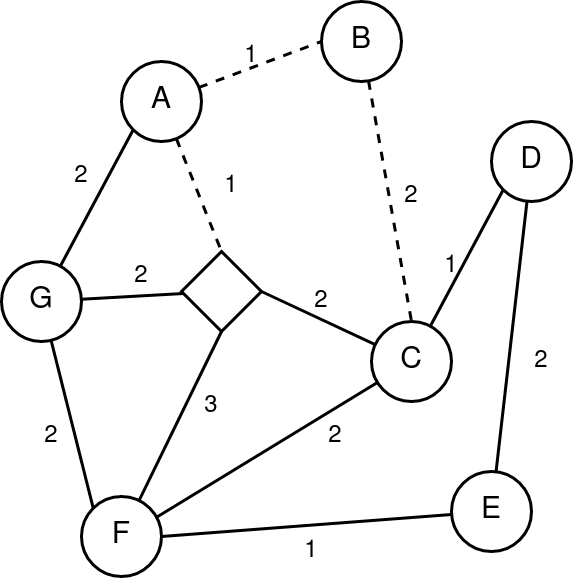

The diagram above was exported from draw.io. Its source (the exported page's mxGraphModel, read from the mxfile embedded in the PNG):
<mxGraphModel dx="1434" dy="795" grid="1" gridSize="10" guides="1" tooltips="1" connect="1" arrows="1" fold="1" page="1" pageScale="1" pageWidth="827" pageHeight="1169" math="0" shadow="0">
  <root>
    <mxCell id="0" />
    <mxCell id="1" parent="0" />
    <mxCell id="p1D42djQHFPh1vUhrP5I-30" value="" style="edgeStyle=none;rounded=0;orthogonalLoop=1;jettySize=auto;html=1;endArrow=none;endFill=0;strokeWidth=3;" parent="1" source="p1D42djQHFPh1vUhrP5I-1" target="p1D42djQHFPh1vUhrP5I-29" edge="1">
      <mxGeometry relative="1" as="geometry" />
    </mxCell>
    <mxCell id="p1D42djQHFPh1vUhrP5I-1" value="" style="rhombus;whiteSpace=wrap;html=1;strokeWidth=3;" parent="1" vertex="1">
      <mxGeometry x="260" y="300" width="80" height="80" as="geometry" />
    </mxCell>
    <mxCell id="p1D42djQHFPh1vUhrP5I-27" style="edgeStyle=none;rounded=0;orthogonalLoop=1;jettySize=auto;html=1;endArrow=none;endFill=0;strokeWidth=3;" parent="1" source="p1D42djQHFPh1vUhrP5I-2" target="p1D42djQHFPh1vUhrP5I-5" edge="1">
      <mxGeometry relative="1" as="geometry" />
    </mxCell>
    <mxCell id="p1D42djQHFPh1vUhrP5I-2" value="&lt;font style=&quot;font-size: 30px;&quot;&gt;D&lt;/font&gt;" style="ellipse;whiteSpace=wrap;html=1;aspect=fixed;strokeWidth=3;" parent="1" vertex="1">
      <mxGeometry x="570" y="170" width="80" height="80" as="geometry" />
    </mxCell>
    <mxCell id="p1D42djQHFPh1vUhrP5I-16" style="edgeStyle=none;rounded=0;orthogonalLoop=1;jettySize=auto;html=1;entryX=0.5;entryY=0;entryDx=0;entryDy=0;endArrow=none;endFill=0;strokeWidth=3;dashed=1;" parent="1" source="p1D42djQHFPh1vUhrP5I-3" target="p1D42djQHFPh1vUhrP5I-6" edge="1">
      <mxGeometry relative="1" as="geometry" />
    </mxCell>
    <mxCell id="p1D42djQHFPh1vUhrP5I-3" value="&lt;font style=&quot;font-size: 30px;&quot;&gt;B&lt;/font&gt;" style="ellipse;whiteSpace=wrap;html=1;aspect=fixed;strokeWidth=3;" parent="1" vertex="1">
      <mxGeometry x="400" y="50" width="80" height="80" as="geometry" />
    </mxCell>
    <mxCell id="p1D42djQHFPh1vUhrP5I-14" style="edgeStyle=none;rounded=0;orthogonalLoop=1;jettySize=auto;html=1;entryX=0.5;entryY=0;entryDx=0;entryDy=0;endArrow=none;endFill=0;strokeWidth=3;dashed=1;" parent="1" source="p1D42djQHFPh1vUhrP5I-4" target="p1D42djQHFPh1vUhrP5I-1" edge="1">
      <mxGeometry relative="1" as="geometry" />
    </mxCell>
    <mxCell id="p1D42djQHFPh1vUhrP5I-15" style="edgeStyle=none;rounded=0;orthogonalLoop=1;jettySize=auto;html=1;entryX=0;entryY=0.5;entryDx=0;entryDy=0;endArrow=none;endFill=0;strokeWidth=3;dashed=1;" parent="1" source="p1D42djQHFPh1vUhrP5I-4" target="p1D42djQHFPh1vUhrP5I-3" edge="1">
      <mxGeometry relative="1" as="geometry" />
    </mxCell>
    <mxCell id="p1D42djQHFPh1vUhrP5I-4" value="&lt;font style=&quot;font-size: 30px;&quot;&gt;A&lt;/font&gt;" style="ellipse;whiteSpace=wrap;html=1;aspect=fixed;strokeWidth=3;" parent="1" vertex="1">
      <mxGeometry x="200" y="110" width="80" height="80" as="geometry" />
    </mxCell>
    <mxCell id="p1D42djQHFPh1vUhrP5I-21" style="edgeStyle=none;rounded=0;orthogonalLoop=1;jettySize=auto;html=1;entryX=1;entryY=0.5;entryDx=0;entryDy=0;endArrow=none;endFill=0;strokeWidth=3;" parent="1" source="p1D42djQHFPh1vUhrP5I-5" target="p1D42djQHFPh1vUhrP5I-7" edge="1">
      <mxGeometry relative="1" as="geometry" />
    </mxCell>
    <mxCell id="p1D42djQHFPh1vUhrP5I-5" value="&lt;font style=&quot;font-size: 30px;&quot;&gt;E&lt;/font&gt;" style="ellipse;whiteSpace=wrap;html=1;aspect=fixed;strokeWidth=3;" parent="1" vertex="1">
      <mxGeometry x="530" y="520" width="80" height="80" as="geometry" />
    </mxCell>
    <mxCell id="p1D42djQHFPh1vUhrP5I-17" style="edgeStyle=none;rounded=0;orthogonalLoop=1;jettySize=auto;html=1;entryX=0;entryY=1;entryDx=0;entryDy=0;endArrow=none;endFill=0;strokeWidth=3;" parent="1" source="p1D42djQHFPh1vUhrP5I-6" target="p1D42djQHFPh1vUhrP5I-2" edge="1">
      <mxGeometry relative="1" as="geometry" />
    </mxCell>
    <mxCell id="p1D42djQHFPh1vUhrP5I-19" style="edgeStyle=none;rounded=0;orthogonalLoop=1;jettySize=auto;html=1;entryX=1;entryY=0.5;entryDx=0;entryDy=0;endArrow=none;endFill=0;strokeWidth=3;" parent="1" source="p1D42djQHFPh1vUhrP5I-6" target="p1D42djQHFPh1vUhrP5I-1" edge="1">
      <mxGeometry relative="1" as="geometry" />
    </mxCell>
    <mxCell id="p1D42djQHFPh1vUhrP5I-28" style="edgeStyle=none;rounded=0;orthogonalLoop=1;jettySize=auto;html=1;entryX=0.913;entryY=0.275;entryDx=0;entryDy=0;entryPerimeter=0;endArrow=none;endFill=0;strokeWidth=3;" parent="1" source="p1D42djQHFPh1vUhrP5I-6" target="p1D42djQHFPh1vUhrP5I-7" edge="1">
      <mxGeometry relative="1" as="geometry" />
    </mxCell>
    <mxCell id="p1D42djQHFPh1vUhrP5I-6" value="&lt;font style=&quot;font-size: 30px;&quot;&gt;C&lt;/font&gt;" style="ellipse;whiteSpace=wrap;html=1;aspect=fixed;strokeWidth=3;" parent="1" vertex="1">
      <mxGeometry x="450" y="370" width="80" height="80" as="geometry" />
    </mxCell>
    <mxCell id="p1D42djQHFPh1vUhrP5I-22" style="edgeStyle=none;rounded=0;orthogonalLoop=1;jettySize=auto;html=1;entryX=0.5;entryY=1;entryDx=0;entryDy=0;endArrow=none;endFill=0;strokeWidth=3;" parent="1" source="p1D42djQHFPh1vUhrP5I-7" target="p1D42djQHFPh1vUhrP5I-1" edge="1">
      <mxGeometry relative="1" as="geometry" />
    </mxCell>
    <mxCell id="p1D42djQHFPh1vUhrP5I-7" value="&lt;font style=&quot;font-size: 30px;&quot;&gt;F&lt;/font&gt;" style="ellipse;whiteSpace=wrap;html=1;aspect=fixed;strokeWidth=3;" parent="1" vertex="1">
      <mxGeometry x="160" y="545" width="80" height="80" as="geometry" />
    </mxCell>
    <mxCell id="p1D42djQHFPh1vUhrP5I-31" style="edgeStyle=none;rounded=0;orthogonalLoop=1;jettySize=auto;html=1;entryX=0;entryY=1;entryDx=0;entryDy=0;endArrow=none;endFill=0;strokeWidth=3;" parent="1" source="p1D42djQHFPh1vUhrP5I-29" target="p1D42djQHFPh1vUhrP5I-4" edge="1">
      <mxGeometry relative="1" as="geometry" />
    </mxCell>
    <mxCell id="p1D42djQHFPh1vUhrP5I-32" style="edgeStyle=none;rounded=0;orthogonalLoop=1;jettySize=auto;html=1;entryX=0;entryY=0;entryDx=0;entryDy=0;endArrow=none;endFill=0;strokeWidth=3;" parent="1" source="p1D42djQHFPh1vUhrP5I-29" target="p1D42djQHFPh1vUhrP5I-7" edge="1">
      <mxGeometry relative="1" as="geometry" />
    </mxCell>
    <mxCell id="p1D42djQHFPh1vUhrP5I-29" value="&lt;font style=&quot;font-size: 30px;&quot;&gt;G&lt;/font&gt;" style="ellipse;whiteSpace=wrap;html=1;strokeWidth=3;" parent="1" vertex="1">
      <mxGeometry x="80" y="310" width="80" height="80" as="geometry" />
    </mxCell>
    <mxCell id="igt7FaAUZdkgGMzfnmMs-1" value="1" style="text;html=1;strokeColor=none;fillColor=none;align=center;verticalAlign=middle;whiteSpace=wrap;rounded=0;fontSize=24;" vertex="1" parent="1">
      <mxGeometry x="280" y="220" width="60" height="30" as="geometry" />
    </mxCell>
    <mxCell id="igt7FaAUZdkgGMzfnmMs-2" value="2" style="text;html=1;strokeColor=none;fillColor=none;align=center;verticalAlign=middle;whiteSpace=wrap;rounded=0;fontSize=24;" vertex="1" parent="1">
      <mxGeometry x="130" y="210" width="60" height="30" as="geometry" />
    </mxCell>
    <mxCell id="igt7FaAUZdkgGMzfnmMs-3" value="1" style="text;html=1;strokeColor=none;fillColor=none;align=center;verticalAlign=middle;whiteSpace=wrap;rounded=0;fontSize=24;" vertex="1" parent="1">
      <mxGeometry x="300" y="90" width="60" height="30" as="geometry" />
    </mxCell>
    <mxCell id="igt7FaAUZdkgGMzfnmMs-4" value="&lt;div&gt;2&lt;br&gt;&lt;/div&gt;" style="text;html=1;strokeColor=none;fillColor=none;align=center;verticalAlign=middle;whiteSpace=wrap;rounded=0;fontSize=24;" vertex="1" parent="1">
      <mxGeometry x="100" y="470" width="60" height="30" as="geometry" />
    </mxCell>
    <mxCell id="igt7FaAUZdkgGMzfnmMs-5" value="2" style="text;html=1;strokeColor=none;fillColor=none;align=center;verticalAlign=middle;whiteSpace=wrap;rounded=0;fontSize=24;" vertex="1" parent="1">
      <mxGeometry x="190" y="310" width="60" height="30" as="geometry" />
    </mxCell>
    <mxCell id="igt7FaAUZdkgGMzfnmMs-6" value="3" style="text;html=1;strokeColor=none;fillColor=none;align=center;verticalAlign=middle;whiteSpace=wrap;rounded=0;fontSize=24;" vertex="1" parent="1">
      <mxGeometry x="260" y="440" width="60" height="30" as="geometry" />
    </mxCell>
    <mxCell id="igt7FaAUZdkgGMzfnmMs-7" value="2" style="text;html=1;strokeColor=none;fillColor=none;align=center;verticalAlign=middle;whiteSpace=wrap;rounded=0;fontSize=24;" vertex="1" parent="1">
      <mxGeometry x="384" y="470" width="60" height="30" as="geometry" />
    </mxCell>
    <mxCell id="igt7FaAUZdkgGMzfnmMs-8" value="1" style="text;html=1;strokeColor=none;fillColor=none;align=center;verticalAlign=middle;whiteSpace=wrap;rounded=0;fontSize=24;" vertex="1" parent="1">
      <mxGeometry x="360" y="585" width="60" height="30" as="geometry" />
    </mxCell>
    <mxCell id="igt7FaAUZdkgGMzfnmMs-9" value="2" style="text;html=1;strokeColor=none;fillColor=none;align=center;verticalAlign=middle;whiteSpace=wrap;rounded=0;fontSize=24;" vertex="1" parent="1">
      <mxGeometry x="590" y="395" width="60" height="30" as="geometry" />
    </mxCell>
    <mxCell id="igt7FaAUZdkgGMzfnmMs-10" value="2" style="text;html=1;strokeColor=none;fillColor=none;align=center;verticalAlign=middle;whiteSpace=wrap;rounded=0;fontSize=24;" vertex="1" parent="1">
      <mxGeometry x="460" y="230" width="60" height="30" as="geometry" />
    </mxCell>
    <mxCell id="igt7FaAUZdkgGMzfnmMs-11" value="2" style="text;html=1;strokeColor=none;fillColor=none;align=center;verticalAlign=middle;whiteSpace=wrap;rounded=0;fontSize=24;" vertex="1" parent="1">
      <mxGeometry x="370" y="335" width="60" height="30" as="geometry" />
    </mxCell>
    <mxCell id="igt7FaAUZdkgGMzfnmMs-12" value="1" style="text;html=1;strokeColor=none;fillColor=none;align=center;verticalAlign=middle;whiteSpace=wrap;rounded=0;fontSize=24;" vertex="1" parent="1">
      <mxGeometry x="500" y="300" width="60" height="30" as="geometry" />
    </mxCell>
  </root>
</mxGraphModel>